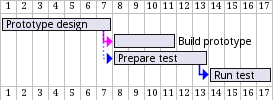

The diagram above was rendered by PlantUML. Its source (embedded in the PNG):
@startuml
<style>
ganttDiagram {
arrow {
LineColor blue
	}
}
</style>
[Prototype design] lasts 7 days
[Build prototype] lasts 4 days
[Prepare test] lasts 6 days
[Prototype design] -[#FF00FF]-> [Build prototype]
[Prototype design] -[dotted]-> [Prepare test]
Then [Run test]  lasts 4 days
@enduml